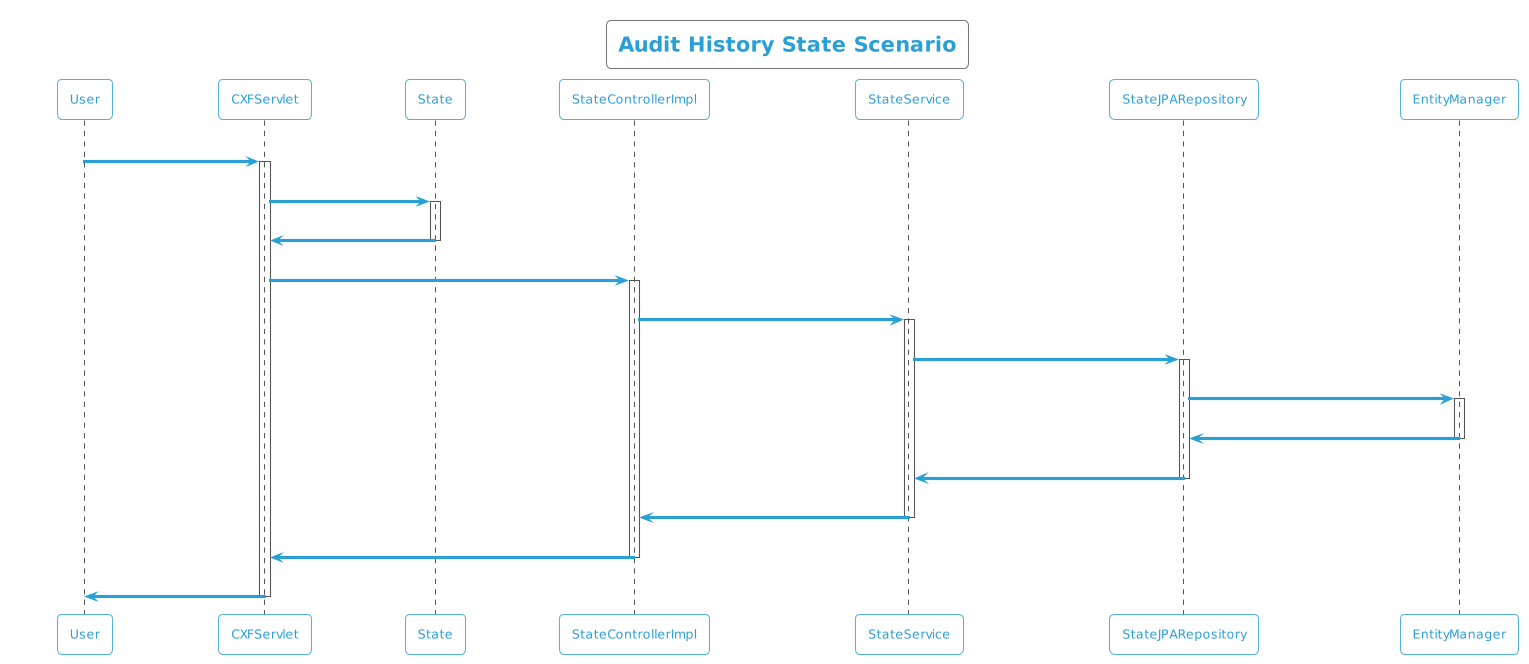

The diagram above was rendered by PlantUML. Its source (embedded in the PNG):
@startuml
!theme cyborg-outline
title Audit History State Scenario
participant User
User -> CXFServlet: GET, State
activate CXFServlet
CXFServlet -> State: << auditHistory >>
activate State
State -> CXFServlet: << instance >>
deactivate State
CXFServlet -> StateControllerImpl: auditHistory(:State)
activate StateControllerImpl
StateControllerImpl -> StateService: auditHistory(:State)
activate StateService
StateService -> StateJPARepository: auditHistory(:State)
activate StateJPARepository
StateJPARepository -> EntityManager: response(:int,Integer,Integer)
activate EntityManager
EntityManager -> StateJPARepository: << persisted StateAuditHistory >>
deactivate EntityManager
StateJPARepository -> StateService: << persisted StateAuditHistory >>
deactivate StateJPARepository
StateService -> StateControllerImpl: << persisted StateAuditHistory >>
deactivate StateService
StateControllerImpl -> CXFServlet: << persisted StateAuditHistory >>
deactivate StateControllerImpl
CXFServlet -> User: marshalled State XML
deactivate CXFServlet
@enduml